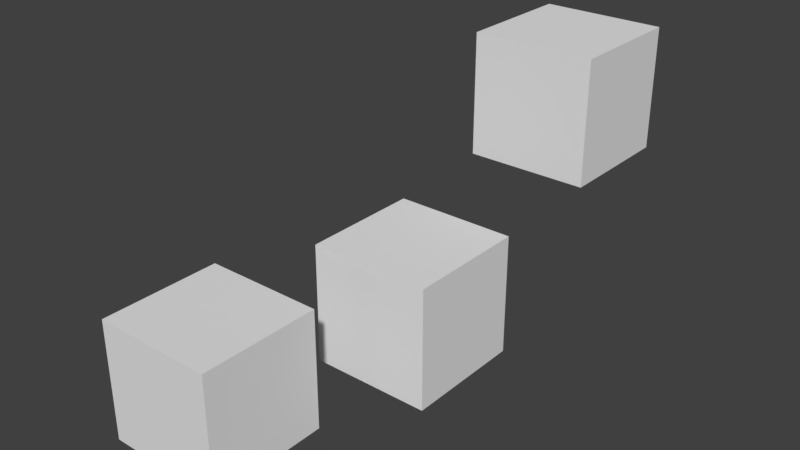 # Source: duplicate_name.blend  (saved by Blender 2.79.0; exported with 4.5.12 LTS)
import bpy
from mathutils import Matrix  # noqa: F401  (used for matrix-valued properties, if any)

bpy.ops.wm.read_factory_settings(use_empty=True)
scene = bpy.context.scene
scene.name = 'Scene'

# ---- collections
col_collection_1 = bpy.data.collections.new('Collection 1'); scene.collection.children.link(col_collection_1)

# ---- materials (node trees are filled in below, after node groups)
mat_material = bpy.data.materials.new('Material')
mat_material.alpha_threshold = 0.0
mat_material.use_transparent_shadow = False
mat_material.roughness = 0.5
mat_material.line_color = (0.0, 0.0, 0.0, 1.0)

# ---- material node trees

# ---- world
world_world = bpy.data.worlds.new('World'); scene.world = world_world
world_world.color = (0.05088, 0.05088, 0.05088)
world_world.use_sun_shadow = False
world_world.sun_shadow_jitter_overblur = 0.0
world_world.cycles.sampling_method = 'MANUAL'

# ---- meshes
me_cube_002 = bpy.data.meshes.new('Cube.002')
me_cube_002.from_pydata([(-1.0, -1.0, -1.0), (-1.0, -1.0, 1.0), (-1.0, 1.0, -1.0), (-1.0, 1.0, 1.0), (1.0, -1.0, -1.0), (1.0, -1.0, 1.0), (1.0, 1.0, -1.0), (1.0, 1.0, 1.0)], [], [(0, 1, 3, 2), (2, 3, 7, 6), (6, 7, 5, 4), (4, 5, 1, 0), (2, 6, 4, 0), (7, 3, 1, 5)])
me_cube_002.use_remesh_preserve_volume = False
me_cube_002.use_remesh_preserve_attributes = False
me_cube_002.use_mirror_vertex_groups = False
me_cube_002.update()
me_cube_001 = bpy.data.meshes.new('Cube.001')
me_cube_001.from_pydata([(-1.0, -1.0, -1.0), (-1.0, -1.0, 1.0), (-1.0, 1.0, -1.0), (-1.0, 1.0, 1.0), (1.0, -1.0, -1.0), (1.0, -1.0, 1.0), (1.0, 1.0, -1.0), (1.0, 1.0, 1.0)], [], [(0, 1, 3, 2), (2, 3, 7, 6), (6, 7, 5, 4), (4, 5, 1, 0), (2, 6, 4, 0), (7, 3, 1, 5)])
me_cube_001.use_remesh_preserve_volume = False
me_cube_001.use_remesh_preserve_attributes = False
me_cube_001.use_mirror_vertex_groups = False
me_cube_001.update()
me_cube = bpy.data.meshes.new('Cube')
me_cube.from_pydata([(1.0, 1.0, -1.0), (1.0, -1.0, -1.0), (-1.0, -1.0, -1.0), (-1.0, 1.0, -1.0), (1.0, 1.0, 1.0), (1.0, -1.0, 1.0), (-1.0, -1.0, 1.0), (-1.0, 1.0, 1.0)], [], [(0, 1, 2, 3), (4, 7, 6, 5), (0, 4, 5, 1), (1, 5, 6, 2), (2, 6, 7, 3), (4, 0, 3, 7)])
me_cube.materials.append(mat_material)
me_cube.use_remesh_preserve_volume = False
me_cube.use_remesh_preserve_attributes = False
me_cube.use_mirror_vertex_groups = False
me_cube.update()

# ---- objects
ob_cube = bpy.data.objects.new('Cube', me_cube_002)
ob_cube_1 = bpy.data.objects.new('Cube.', me_cube_001)
ob_cube_2 = bpy.data.objects.new('Cube/', me_cube)

# ---- transforms, parenting, visibility, modifiers, constraints
ob_cube.location = (1.596, 6.116, 2.812)
ob_cube.lineart.crease_threshold = 0.0
ob_cube_1.location = (1.133, 2.945, 0.3074)
ob_cube_1.lineart.crease_threshold = 0.0
ob_cube_2.location = (0.0, 0.0, 0.0)
ob_cube_2.lock_rotations_4d = False
ob_cube_2.empty_display_type = 'ARROWS'
ob_cube_2.lineart.crease_threshold = 0.0

# ---- collection membership
col_collection_1.objects.link(ob_cube)
col_collection_1.objects.link(ob_cube_1)
col_collection_1.objects.link(ob_cube_2)

# ---- scene / render settings (as saved in the file)
scene.frame_start = 1; scene.frame_end = 250; scene.frame_set(1)
scene.render.engine = 'BLENDER_EEVEE_NEXT'
scene.render.resolution_percentage = 50
scene.render.dither_intensity = 0.0
scene.cycles.use_denoising = False
scene.cycles.samples = 128
scene.cycles.sampling_pattern = 'TABULATED_SOBOL'
scene.cycles.use_adaptive_sampling = False
scene.cycles.use_light_tree = False
scene.cycles.blur_glossy = 0.0
scene.cycles.sample_clamp_indirect = 0.0
scene.view_settings.view_transform = 'Standard'
bpy.context.view_layer.update()

# ---- added for rendering (the .blend has no active camera and no usable light): camera, sun
cam_auto = bpy.data.cameras.new('AutoCamera')
cam_auto.lens = 50.0
cam_auto.sensor_width = 36.0
cam_auto.clip_end = 1000.0
ob_auto_camera = bpy.data.objects.new('AutoCamera', cam_auto)
scene.collection.objects.link(ob_auto_camera)
ob_auto_camera.location = (10.1406, -8.15305, 8.88038)
ob_auto_camera.rotation_euler = (1.09748, -7.21219e-08, 0.694738)
scene.camera = ob_auto_camera
light_auto_sun = bpy.data.lights.new('AutoSun', 'SUN')
light_auto_sun.energy = 3.0
light_auto_sun.angle = 0.0523599
ob_auto_sun = bpy.data.objects.new('AutoSun', light_auto_sun)
scene.collection.objects.link(ob_auto_sun)
ob_auto_sun.rotation_euler = (0.872665, 0.174533, 0.523599)
bpy.context.view_layer.update()
